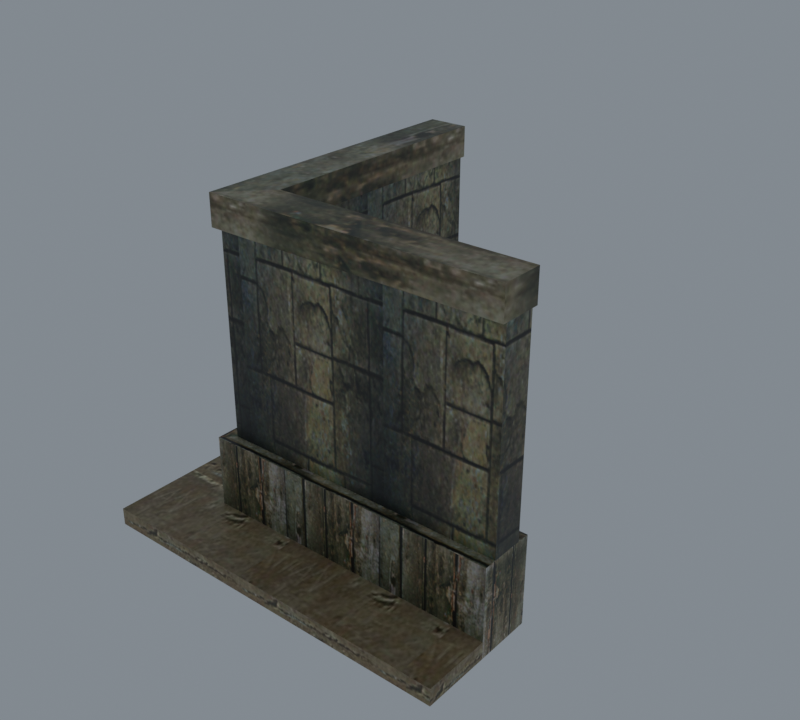 # Source: import.blend  (saved by Blender 5.2.45; exported with 4.5.12 LTS)
import bpy
from mathutils import Matrix  # noqa: F401  (used for matrix-valued properties, if any)

bpy.ops.wm.read_factory_settings(use_empty=True)
scene = bpy.context.scene
scene.name = 'Beer01'

# ---- collections
col_collection = bpy.data.collections.new('Collection'); scene.collection.children.link(col_collection)

# ---- images (referenced by path relative to the original .blend; pixels are not part of the script)
import os
ASSET_DIR = os.environ.get("B2B_ASSET_DIR", "")  # directory of the original .blend (textures are referenced by path, not embedded)
HERE = os.path.dirname(os.path.abspath(__file__))  # packed textures are extracted next to this script under _unpacked/

def load_image(name, relpath, width, height, colorspace="sRGB"):
    """Load a texture the original file referenced (path relative to the .blend, or extracted next to this script)."""
    p = next((c for c in (os.path.join(HERE, relpath), os.path.join(ASSET_DIR, relpath)) if relpath and os.path.exists(c)), "")
    if p:
        img = bpy.data.images.load(p, check_existing=True)
        img.name = name
    else:  # same state as the original file: an image datablock whose file is absent (Cycles renders it pink)
        img = bpy.data.images.new(name, width, height)
        img.source = "FILE"
        img.filepath = "//" + (relpath or name)
    img.colorspace_settings.name = colorspace
    return img
img_tile_wood01_jpg = load_image('tile_wood01.jpg', '_unpacked/tile_wood01.92b9cf10.jpg', 128, 128, 'sRGB')
img_tile_wood02_jpg = load_image('tile_wood02.jpg', '_unpacked/tile_wood02.7bfaebea.jpg', 128, 128, 'sRGB')
img_tile_ston04_jpg = load_image('tile_ston04.jpg', '_unpacked/tile_ston04.d269a6d5.jpg', 128, 128, 'sRGB')

# ---- materials (node trees are filled in below, after node groups)
mat_tile_wood01_jpg = bpy.data.materials.new('tile_wood01.jpg')
mat_tile_wood01_jpg.diffuse_color = (0.9696, 0.9846, 0.9204, 1.0)
mat_tile_wood02_jpg = bpy.data.materials.new('tile_wood02.jpg')
mat_tile_wood02_jpg.diffuse_color = (0.867, 0.7488, 0.7736, 1.0)
mat_tile_ston04_jpg = bpy.data.materials.new('tile_ston04.jpg')
mat_tile_ston04_jpg.diffuse_color = (0.6876, 0.8036, 0.7833, 1.0)

# ---- material node trees
mat_tile_wood01_jpg.use_nodes = True; mat_tile_wood01_jpg.node_tree.nodes.clear()
_N = mat_tile_wood01_jpg.node_tree.nodes; _L = mat_tile_wood01_jpg.node_tree.links
n0 = _N.new('ShaderNodeBsdfPrincipled'); n0.name = 'Principled BSDF'; n0.location = (-200, 100)
n0.inputs[10].default_value = 0.005
n1 = _N.new('ShaderNodeOutputMaterial'); n1.name = 'Material Output'; n1.location = (200, 100)
n2 = _N.new('ShaderNodeTexImage'); n2.name = 'Image Texture'; n2.location = (-600, 100)
n2.image = img_tile_wood01_jpg
_L.new(n0.outputs[0], n1.inputs[0])
_L.new(n2.outputs[0], n0.inputs[0])
n1.is_active_output = True
mat_tile_wood02_jpg.use_nodes = True; mat_tile_wood02_jpg.node_tree.nodes.clear()
_N = mat_tile_wood02_jpg.node_tree.nodes; _L = mat_tile_wood02_jpg.node_tree.links
n0 = _N.new('ShaderNodeBsdfPrincipled'); n0.name = 'Principled BSDF'; n0.location = (-200, 100)
n0.inputs[10].default_value = 0.005
n1 = _N.new('ShaderNodeOutputMaterial'); n1.name = 'Material Output'; n1.location = (200, 100)
n2 = _N.new('ShaderNodeTexImage'); n2.name = 'Image Texture'; n2.location = (-600, 100)
n2.image = img_tile_wood02_jpg
_L.new(n0.outputs[0], n1.inputs[0])
_L.new(n2.outputs[0], n0.inputs[0])
n1.is_active_output = True
mat_tile_ston04_jpg.use_nodes = True; mat_tile_ston04_jpg.node_tree.nodes.clear()
_N = mat_tile_ston04_jpg.node_tree.nodes; _L = mat_tile_ston04_jpg.node_tree.links
n0 = _N.new('ShaderNodeBsdfPrincipled'); n0.name = 'Principled BSDF'; n0.location = (-200, 100)
n0.inputs[10].default_value = 0.005
n1 = _N.new('ShaderNodeOutputMaterial'); n1.name = 'Material Output'; n1.location = (200, 100)
n2 = _N.new('ShaderNodeTexImage'); n2.name = 'Image Texture'; n2.location = (-600, 100)
n2.image = img_tile_ston04_jpg
_L.new(n0.outputs[0], n1.inputs[0])
_L.new(n2.outputs[0], n0.inputs[0])
n1.is_active_output = True

# ---- world
world_world = bpy.data.worlds.new('World'); scene.world = world_world
world_world.use_nodes = True; world_world.node_tree.nodes.clear()
_N = world_world.node_tree.nodes; _L = world_world.node_tree.links
n0 = _N.new('ShaderNodeOutputWorld'); n0.name = 'World Output'; n0.location = (200, 100)
n1 = _N.new('ShaderNodeBackground'); n1.name = 'Background'; n1.location = (-200, 100)
n1.inputs[0].default_value = (0.32, 0.36, 0.4, 1.0)
n1.inputs[1].default_value = 0.7
_L.new(n1.outputs[0], n0.inputs[0])
n0.is_active_output = True
world_world.color = (0.05088, 0.05088, 0.05088)
world_world.sun_shadow_jitter_overblur = 0.0

# ---- meshes
me_housewall04 = bpy.data.meshes.new('HouseWall04')
me_housewall04.from_pydata([(34.98, 39.39, 73.78), (34.98, 39.39, 246.2), (245.1, 39.37, 246.2), (245.1, 39.37, 73.78), (9.324, 13.55, 73.78), (245.1, 13.56, 73.78), (245.1, 13.56, 246.2), (9.324, 13.55, 246.2), (34.65, 249.6, 73.78), (34.65, 249.6, 246.2), (9.298, 249.6, 73.78), (9.298, 249.6, 246.2), (45.11, 49.65, 73.74), (245.1, 49.55, 73.74), (245.1, 49.55, 0.2808), (45.28, 49.55, 0.2808), (245.1, 3.65, 73.74), (-0.604, 3.649, 73.74), (-0.604, 3.649, 0.2808), (245.1, 3.65, 0.2808), (44.95, 249.6, 73.74), (44.95, 49.75, 0.2808), (44.95, 249.6, 0.2807), (-0.62, 249.6, 73.74), (-0.62, 249.6, 0.2808), (246.2, 42.67, 264.5), (38.28, 42.68, 264.5), (4.972, 8.805, 264.5), (246.2, 8.82, 264.5), (37.95, 249.9, 264.5), (4.945, 249.9, 264.5), (246.2, 42.67, 239.5), (38.28, 42.68, 239.5), (4.972, 8.805, 239.5), (246.2, 8.82, 239.5), (37.95, 249.9, 239.5), (4.945, 249.9, 239.5), (245.1, -50.9, 14.54), (-54.81, -50.9, 14.54), (-54.81, -50.9, 0.2808), (245.1, -50.9, 0.2808), (245.1, 3.65, 14.54), (245.1, 3.65, 0.2808), (-0.6034, 3.649, 14.54), (-54.8, 249.6, 14.54), (-54.8, 249.6, 0.2808), (-0.6188, 249.6, 14.54), (-0.6188, 249.6, 0.2808)], [], [(0, 1, 2), (2, 3, 0), (4, 5, 6), (6, 7, 4), (3, 2, 6), (6, 5, 3), (8, 9, 1), (1, 0, 8), (10, 4, 7), (7, 11, 10), (9, 8, 10), (10, 11, 9), (12, 13, 14), (14, 15, 12), (16, 17, 18), (18, 19, 16), (13, 16, 19), (19, 14, 13), (13, 12, 17), (13, 17, 16), (20, 12, 21), (21, 22, 20), (17, 23, 24), (24, 18, 17), (23, 20, 22), (22, 24, 23), (12, 20, 23), (12, 23, 17), (25, 26, 27), (27, 28, 25), (26, 29, 30), (30, 27, 26), (31, 32, 26), (26, 25, 31), (33, 34, 28), (28, 27, 33), (34, 31, 25), (25, 28, 34), (32, 35, 29), (29, 26, 32), (36, 33, 27), (27, 30, 36), (35, 36, 30), (30, 29, 35), (37, 38, 39), (39, 40, 37), (41, 37, 40), (40, 42, 41), (41, 43, 38), (41, 38, 37), (38, 44, 45), (45, 39, 38), (44, 46, 47), (47, 45, 44), (43, 46, 44), (43, 44, 38)])
me_housewall04.polygons.foreach_set('use_smooth', [True] * 56)
me_housewall04.polygons.foreach_set('material_index', [0, 0, 0, 0, 0, 0, 0, 0, 0, 0, 0, 0, 1, 1, 1, 1, 1, 1, 1, 1, 1, 1, 1, 1, 1, 1, 1, 1, 1, 1, 1, 1, 1, 1, 1, 1, 1, 1, 1, 1, 1, 1, 1, 1, 2, 2, 2, 2, 2, 2, 2, 2, 2, 2, 2, 2])
_k = set([(0, 1), (0, 2), (1, 8), (2, 3), (3, 6), (4, 7), (5, 6), (8, 9), (9, 10), (10, 11), (12, 13), (12, 14), (12, 20), (13, 14), (13, 16), (16, 17), (16, 19), (17, 18), (17, 23), (20, 22), (20, 23), (23, 24), (25, 26), (25, 28), (25, 31), (26, 29), (26, 32), (27, 28), (27, 30), (27, 33), (28, 34), (29, 30), (29, 35), (30, 36), (37, 38), (37, 40), (37, 41), (38, 39), (38, 44), (40, 41), (44, 45), (44, 46)])
me_housewall04.attributes.new('sharp_edge', 'BOOLEAN', 'EDGE').data.foreach_set('value', [ (min(e.vertices), max(e.vertices)) in _k for e in me_housewall04.edges])
_uv = me_housewall04.uv_layers.new(name='Float2')
_uv.uv.foreach_set('vector', [-1.013, -0.0123, -1.013, 0.9977, 0.0108, 0.9977, 0.0108, 0.9977, 0.0108, -0.0123, -1.013, -0.0123, -2.126, 0.0007, -0.2848, 0.0007, -0.2848, 0.9995, -0.2848, 0.9995, -2.126, 0.9995, -2.126, 0.0007, 0.3432, 0.0005, 0.3432, 0.9995, 0.1711, 0.9995, 0.1711, 0.9995, 0.1711, 0.0005, 0.3432, 0.0005, 1.846, -0.0055, 1.846, 1.003, 0.2949, 1.003, 0.2949, 1.003, 0.2949, -0.0055, 1.846, -0.0055, 1.846, -0.0055, 0.1042, -0.0055, 0.1042, 1.003, 0.1042, 1.003, 1.846, 1.003, 1.846, -0.0055, -1.928, 0.9995, -1.928, 0.0007, -2.126, 0.0007, -2.126, 0.0007, -2.126, 0.9995, -1.928, 0.9995, 1.717, 3.3, 1.717, 1.061, 0.9909, 1.061, 0.9909, 1.061, 0.9909, 3.298, 1.717, 3.3, 1.717, 1.061, 1.717, 3.812, 0.9909, 3.812, 0.9909, 3.812, 0.9909, 1.061, 1.717, 1.061, 0.0254, 0.8121, 0.0254, 0.1879, 0.9746, 0.1879, 0.9746, 0.1879, 0.9746, 0.8121, 0.0254, 0.8121, 1.445, 0.3139, 3.54, 0.315, 4.019, -0.1969, 1.445, 0.3139, 4.019, -0.1969, 1.445, -0.1968, 0.9242, -0.8458, 0.9242, 1.486, 0.0758, 1.485, 0.0758, 1.485, 0.0758, -0.8458, 0.9242, -0.8458, 0.9242, 2.023, 0.9242, -0.8458, 0.0758, -0.8458, 0.0758, -0.8458, 0.0758, 2.023, 0.9242, 2.023, 1.717, 3.812, 1.717, 3.302, 0.9909, 3.302, 0.9909, 3.302, 0.9909, 3.812, 1.717, 3.812, 0.9847, 0.6203, -0.2744, 0.6193, -0.2744, 0.3324, 0.9847, 0.6203, -0.2744, 0.3324, 1.274, 0.3325, -0.9792, 0.515, -2.011, 0.515, -2.176, 0.3693, -2.176, 0.3693, -0.9792, 0.3694, -0.9792, 0.515, -1.491, 0.8568, -0.576, 0.8584, -0.576, 1.021, -0.576, 1.021, -1.641, 1.02, -1.491, 0.8568, -0.9889, 0.4128, -2.025, 0.4128, -2.025, 0.5566, -2.025, 0.5566, -0.9889, 0.5566, -0.9889, 0.4128, -2.191, 0.4128, -0.9889, 0.4128, -0.9889, 0.5566, -0.9889, 0.5566, -2.191, 0.5566, -2.191, 0.4128, 0.0006, 0.4489, 0.1408, 0.4489, 0.1408, 0.5511, 0.1408, 0.5511, 0.0006, 0.5511, 0.0006, 0.4489, 0.1409, 0.4489, 0.9995, 0.4489, 0.9995, 0.5511, 0.9995, 0.5511, 0.1409, 0.5511, 0.1409, 0.4489, 0.9995, 0.4489, 0.0005, 0.4489, 0.0005, 0.5511, 0.0005, 0.5511, 0.9995, 0.5511, 0.9995, 0.4489, -1.037, 0.6227, -1.202, 0.6227, -1.202, 0.7537, -1.202, 0.7537, -1.037, 0.7537, -1.037, 0.6227, 0.1516, 0.5378, -2.215, 0.5378, -2.215, 0.3976, -2.215, 0.3976, 0.1516, 0.3976, 0.1516, 0.5378, -0.4761, 0.573, -1.033, 0.573, -1.033, 0.427, -1.033, 0.427, -0.4761, 0.427, -0.4761, 0.573, 0.1601, -0.1045, -1.505, -0.1045, -1.873, -0.449, 0.1601, -0.1045, -1.873, -0.449, 0.1601, -0.4491, -1.033, 0.573, 2.033, 0.573, 2.033, 0.427, 2.033, 0.427, -1.033, 0.427, -1.033, 0.573, -2.215, 0.5378, -1.787, 0.5378, -1.787, 0.3976, -1.787, 0.3976, -2.215, 0.3976, -2.215, 0.5378, -1.505, -0.1045, -1.505, 1.449, -1.872, 1.449, -1.505, -0.1045, -1.872, 1.449, -1.873, -0.449])
me_housewall04.materials.append(mat_tile_wood01_jpg)
me_housewall04.materials.append(mat_tile_wood02_jpg)
me_housewall04.materials.append(mat_tile_ston04_jpg)
me_housewall04.update()
me_housewall04.normals_split_custom_set([tuple(v) for v in zip(*[iter([7.424e-05, 1.0, 0.0, 7.424e-05, 1.0, 0.0, 7.424e-05, 1.0, 0.0, 7.424e-05, 1.0, 0.0, 7.424e-05, 1.0, 0.0, 7.424e-05, 1.0, 0.0, 6.32e-05, -1.0, -3.241e-09, 6.32e-05, -1.0, 0.0, 6.32e-05, -1.0, -2.178e-09, 6.32e-05, -1.0, -2.178e-09, 6.32e-05, -1.0, -5.419e-09, 6.32e-05, -1.0, -3.241e-09, 1.0, 0.0, 0.0, 1.0, 0.0, 0.0, 1.0, 0.0, 0.0, 1.0, 0.0, 0.0, 1.0, 0.0, 0.0, 1.0, 0.0, 0.0, 1.0, 0.00158, 0.0, 1.0, 0.00158, 0.0, 1.0, 0.00158, 0.0, 1.0, 0.00158, 6.194e-07, 1.0, 0.00158, 6.194e-07, 1.0, 0.00158, 6.194e-07, -1.0, -0.000112, -2.288e-07, -1.0, -0.0001123, -5.698e-07, -1.0, -0.0001121, -3.409e-07, -1.0, -0.0001121, -3.409e-07, -1.0, -0.0001118, 0.0, -1.0, -0.000112, -2.288e-07, 0.0, 1.0, 0.0, 0.0, 1.0, 0.0, 0.0, 1.0, 0.0, 0.0, 1.0, 0.0, 0.0, 1.0, 0.0, 0.0, 1.0, 0.0, 0.0004965, 1.0, 0.0, 0.0004965, 1.0, 0.0, 0.0004965, 1.0, 0.0, 0.0, 1.0, -0.001352, 0.0, 1.0, -0.001352, 0.0, 1.0, -0.001352, 4.472e-06, -1.0, 0.0, 4.472e-06, -1.0, 0.0, 4.472e-06, -1.0, 0.0, 4.472e-06, -1.0, 0.0, 4.472e-06, -1.0, 0.0, 4.472e-06, -1.0, 0.0, 1.0, 0.0, 0.0, 1.0, 0.0, 0.0, 1.0, 0.0, 0.0, 1.0, 0.0, 0.0, 1.0, 0.0, 0.0, 1.0, 0.0, 0.0, -2.095e-09, 0.0, 1.0, -1.839e-07, 0.0, 1.0, -1.929e-07, 0.0, 1.0, -2.095e-09, 0.0, 1.0, -1.929e-07, 0.0, 1.0, 4.71e-09, 0.0, 1.0, 1.0, 0.0006402, -0.001873, 1.0, 0.0008338, -0.002268, 1.0, 0.0001253, -0.0004718, 1.0, 0.0001253, -0.0004718, 1.0, 0.0, 0.0, 1.0, 0.0006402, -0.001873, -1.0, -6.509e-05, 0.0, -1.0, -6.509e-05, 0.0, -1.0, -6.509e-05, 0.0, -1.0, -6.509e-05, 0.0, -1.0, -6.509e-05, 0.0, -1.0, -6.509e-05, 0.0, 0.0, 1.0, 0.0, 0.0, 1.0, 0.0, 0.0, 1.0, 0.0, 0.0, 1.0, 0.0, 0.0, 1.0, 0.0, 0.0, 1.0, 0.0, -1.839e-07, 0.0, 1.0, 0.0, 0.0, 1.0, -4.971e-08, 0.0, 1.0, -1.839e-07, 0.0, 1.0, -4.971e-08, 0.0, 1.0, -1.929e-07, 0.0, 1.0, 2.18e-07, 0.0, 1.0, -5.627e-07, 1.776e-07, 1.0, -4.601e-07, 1.879e-07, 1.0, -4.601e-07, 1.879e-07, 1.0, 2.392e-07, 0.0, 1.0, 2.18e-07, 0.0, 1.0, -5.627e-07, 1.776e-07, 1.0, -3.201e-06, -4.447e-09, 1.0, -2.975e-06, 3.454e-08, 1.0, -2.975e-06, 3.454e-08, 1.0, -4.601e-07, 1.879e-07, 1.0, -5.627e-07, 1.776e-07, 1.0, 7.503e-05, 1.0, 0.0, 7.503e-05, 1.0, 0.0, 7.503e-05, 1.0, 0.0, 7.503e-05, 1.0, 0.0, 7.503e-05, 1.0, 0.0, 7.503e-05, 1.0, 0.0, 6.176e-05, -1.0, 0.0, 6.176e-05, -1.0, 0.0, 6.176e-05, -1.0, 0.0, 6.176e-05, -1.0, 0.0, 6.176e-05, -1.0, 0.0, 6.176e-05, -1.0, 0.0, 1.0, 0.0, 0.0, 1.0, 0.0, 0.0, 1.0, 0.0, 0.0, 1.0, 0.0, 0.0, 1.0, 0.0, 0.0, 1.0, 0.0, 0.0, 1.0, 0.001603, -4.503e-10, 1.0, 0.001603, -5.889e-09, 1.0, 0.001603, -5.439e-09, 1.0, 0.001603, -5.439e-09, 1.0, 0.001603, 0.0, 1.0, 0.001603, -4.503e-10, -1.0, -0.0001095, 0.0, -1.0, -0.0001095, 0.0, -1.0, -0.0001095, 0.0, -1.0, -0.0001095, 0.0, -1.0, -0.0001095, 0.0, -1.0, -0.0001095, 0.0, -1.629e-06, 1.0, -1.389e-06, 0.0, 1.0, 0.0, -1.145e-06, 1.0, -9.77e-07, -1.145e-06, 1.0, -9.77e-07, -2.774e-06, 1.0, -2.366e-06, -1.629e-06, 1.0, -1.389e-06, -1.348e-06, -1.0, 0.0, -1.348e-06, -1.0, 0.0, -1.348e-06, -1.0, 0.0, -1.348e-06, -1.0, 0.0, -1.348e-06, -1.0, 0.0, -1.348e-06, -1.0, 0.0, 1.0, 0.0, 0.0, 1.0, 0.0, 0.0, 1.0, 0.0, 0.0, 1.0, 0.0, 0.0, 1.0, 0.0, 0.0, 1.0, 0.0, 0.0, 4.164e-08, -2.541e-07, 1.0, -6.45e-07, -1.09e-06, 1.0, -7.709e-07, -8.599e-07, 1.0, 4.164e-08, -2.541e-07, 1.0, -7.709e-07, -8.599e-07, 1.0, -4.795e-09, 0.0, 1.0, -1.0, 4.093e-05, 0.0, -1.0, 4.093e-05, 0.0, -1.0, 4.093e-05, 0.0, -1.0, 4.093e-05, 0.0, -1.0, 4.093e-05, 0.0, -1.0, 4.093e-05, 0.0, 0.0, 1.0, 0.0, 0.0, 1.0, 0.0, 0.0, 1.0, 0.0, 0.0, 1.0, 0.0, 0.0, 1.0, 0.0, 0.0, 1.0, 0.0, -6.45e-07, -1.09e-06, 1.0, 0.0, 4.033e-07, 1.0, -2.567e-07, 3.476e-07, 1.0, -6.45e-07, -1.09e-06, 1.0, -2.567e-07, 3.476e-07, 1.0, -7.709e-07, -8.599e-07, 1.0])] * 3)])
arm_housewall04_skeleton = bpy.data.armatures.new('HouseWall04_skeleton')  # bones are not reproduced

# ---- objects
ob_housewall04_skeleton = bpy.data.objects.new('HouseWall04_skeleton', arm_housewall04_skeleton)
ob_housewall04 = bpy.data.objects.new('HouseWall04', me_housewall04)

# ---- transforms, parenting, visibility, modifiers, constraints
ob_housewall04_skeleton.location = (0.0, 0.0, 0.0)
ob_housewall04_skeleton.show_in_front = True
ob_housewall04.parent = ob_housewall04_skeleton
ob_housewall04.location = (0.0, 0.0, 0.0)
_vg = ob_housewall04.vertex_groups.new(name='joint_01')
_vg.add([0, 1, 2, 3, 4, 5, 6, 7, 8, 9, 10, 11, 12, 13, 14, 15, 16, 17, 18, 19, 20, 21, 22, 23, 24, 25, 26, 27, 28, 29, 30, 31, 32, 33, 34, 35, 36, 37, 38, 39, 40, 41, 42, 43, 44, 45, 46, 47], 1.0, 'REPLACE')
_m = ob_housewall04.modifiers.new('Armature', 'ARMATURE')
_m.object = ob_housewall04_skeleton

# ---- collection membership
scene.collection.objects.link(ob_housewall04_skeleton)
scene.collection.objects.link(ob_housewall04)

# ---- scene / render settings (as saved in the file)
scene.frame_start = 0; scene.frame_end = 0; scene.frame_set(0)
scene.render.engine = 'CYCLES'
scene.render.resolution_x = 400
scene.render.resolution_y = 360
scene.render.film_transparent = True
scene.render.bake_bias = 0.0
scene.render.bake_samples = 0
scene.render.compositor_device = 'GPU'
scene.cycles.samples = 8
scene.eevee.use_volume_custom_range = False
scene.eevee.fast_gi_thickness_near = 0.1
scene.eevee.fast_gi_thickness_far = 0.0
scene.eevee.ray_tracing_options.screen_trace_thickness = 0.1
scene.view_settings.view_transform = 'Standard'
bpy.context.view_layer.update()

# ---- added for rendering (the .blend has no active camera): camera
cam_auto = bpy.data.cameras.new('AutoCamera')
cam_auto.lens = 50.0
cam_auto.sensor_width = 36.0
cam_auto.clip_end = 8133.2
ob_auto_camera = bpy.data.objects.new('AutoCamera', cam_auto)
scene.collection.objects.link(ob_auto_camera)
ob_auto_camera.location = (559.143, -456.636, 503.125)
ob_auto_camera.rotation_euler = (1.09748, -7.21219e-08, 0.694738)
scene.camera = ob_auto_camera
bpy.context.view_layer.update()
